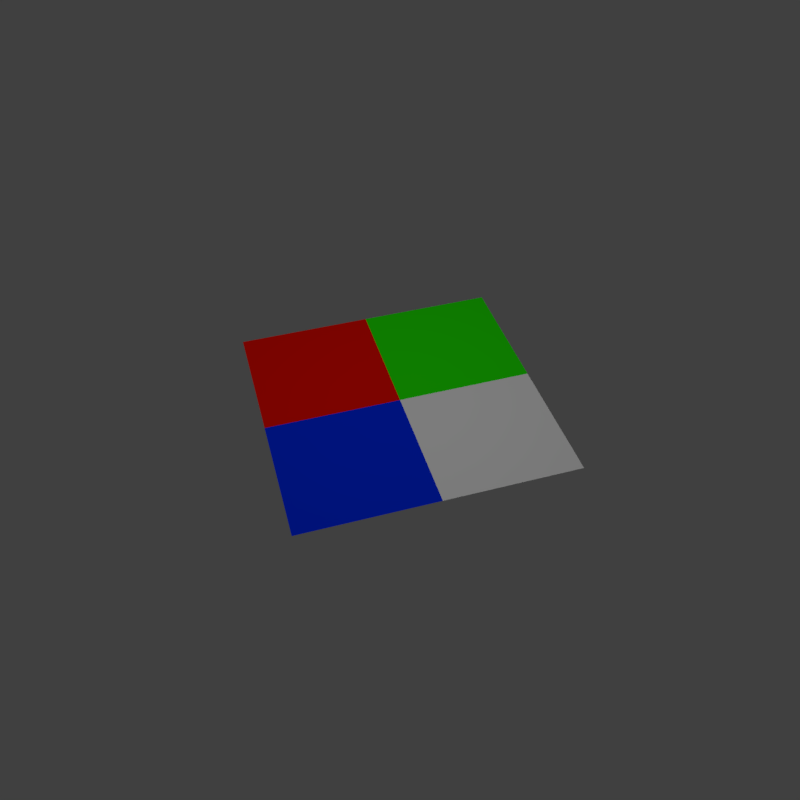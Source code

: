 # Source: plane.blend  (saved by Blender 2.78.0; exported with 4.5.12 LTS)
import bpy
from mathutils import Matrix  # noqa: F401  (used for matrix-valued properties, if any)

bpy.ops.wm.read_factory_settings(use_empty=True)
scene = bpy.context.scene
scene.name = 'Scene'

# ---- collections
col_collection_1 = bpy.data.collections.new('Collection 1'); scene.collection.children.link(col_collection_1)

# ---- materials (node trees are filled in below, after node groups)
mat_material = bpy.data.materials.new('Material')
mat_material.alpha_threshold = 0.0
mat_material.roughness = 0.5
mat_material_002 = bpy.data.materials.new('Material.002')
mat_material_002.alpha_threshold = 0.0
mat_material_002.roughness = 0.5
mat_material_003 = bpy.data.materials.new('Material.003')
mat_material_003.alpha_threshold = 0.0
mat_material_003.roughness = 0.5
mat_material_004 = bpy.data.materials.new('Material.004')
mat_material_004.alpha_threshold = 0.0
mat_material_004.roughness = 0.5

# ---- material node trees
mat_material.use_nodes = True; mat_material.node_tree.nodes.clear()
_N = mat_material.node_tree.nodes; _L = mat_material.node_tree.links
n0 = _N.new('ShaderNodeOutputMaterial'); n0.name = 'Material Output'; n0.location = (300, 300)
n1 = _N.new('ShaderNodeBsdfDiffuse'); n1.name = 'Diffuse BSDF'; n1.location = (10, 300)
n1.inputs[0].default_value = (0.01819, 0.8, 0.0, 1.0)
_L.new(n1.outputs[0], n0.inputs[0])
n0.is_active_output = True
mat_material_002.use_nodes = True; mat_material_002.node_tree.nodes.clear()
_N = mat_material_002.node_tree.nodes; _L = mat_material_002.node_tree.links
n0 = _N.new('ShaderNodeOutputMaterial'); n0.name = 'Material Output'; n0.location = (300, 300)
n1 = _N.new('ShaderNodeBsdfDiffuse'); n1.name = 'Diffuse BSDF'; n1.location = (10, 300)
n1.inputs[0].default_value = (0.8, 0.004925, 0.0, 1.0)
_L.new(n1.outputs[0], n0.inputs[0])
n0.is_active_output = True
mat_material_003.use_nodes = True; mat_material_003.node_tree.nodes.clear()
_N = mat_material_003.node_tree.nodes; _L = mat_material_003.node_tree.links
n0 = _N.new('ShaderNodeOutputMaterial'); n0.name = 'Material Output'; n0.location = (300, 300)
n1 = _N.new('ShaderNodeBsdfDiffuse'); n1.name = 'Diffuse BSDF'; n1.location = (10, 300)
n1.inputs[0].default_value = (0.0, 0.02639, 0.8, 1.0)
_L.new(n1.outputs[0], n0.inputs[0])
n0.is_active_output = True
mat_material_004.use_nodes = True; mat_material_004.node_tree.nodes.clear()
_N = mat_material_004.node_tree.nodes; _L = mat_material_004.node_tree.links
n0 = _N.new('ShaderNodeOutputMaterial'); n0.name = 'Material Output'; n0.location = (300, 300)
n1 = _N.new('ShaderNodeBsdfDiffuse'); n1.name = 'Diffuse BSDF'; n1.location = (10, 300)
_L.new(n1.outputs[0], n0.inputs[0])
n0.is_active_output = True

# ---- world
world_world = bpy.data.worlds.new('World'); scene.world = world_world
world_world.color = (0.05088, 0.05088, 0.05088)
world_world.use_sun_shadow = False
world_world.sun_shadow_jitter_overblur = 0.0
world_world.cycles.sampling_method = 'MANUAL'

# ---- cameras
cam_camera = bpy.data.cameras.new('Camera')
cam_camera.clip_end = 100.0
cam_camera.lens = 35.0
cam_camera.sensor_width = 32.0
cam_camera.sensor_height = 18.0
cam_camera.ortho_scale = 7.314
cam_camera.dof.focus_distance = 0.0

# ---- lights
light_point_002 = bpy.data.lights.new('Point.002', 'POINT')
light_point_002.transmission_factor = 0.0
light_point_002.energy = 200.0
light_point_002.shadow_buffer_clip_start = 0.5
light_point_002.shadow_soft_size = 0.1
light_point_002.shadow_maximum_resolution = 0.006
light_point_002.use_absolute_resolution = True
light_point_001 = bpy.data.lights.new('Point.001', 'POINT')
light_point_001.transmission_factor = 0.0
light_point_001.energy = 200.0
light_point_001.shadow_buffer_clip_start = 0.5
light_point_001.shadow_soft_size = 0.1
light_point_001.shadow_maximum_resolution = 0.006
light_point_001.use_absolute_resolution = True

# ---- meshes
me_plane = bpy.data.meshes.new('Plane')
me_plane.from_pydata([(-1.0, -1.0, 0.0), (1.0, -1.0, 0.0), (-1.0, 1.0, 0.0), (1.0, 1.0, 0.0), (-1.0, 0.0, 0.0), (0.0, -1.0, 0.0), (1.0, 0.0, 0.0), (0.0, 1.0, 0.0), (0.0, 0.0, 0.0)], [], [(8, 6, 3, 7), (4, 8, 7, 2), (0, 5, 8, 4), (5, 1, 6, 8)])
me_plane.polygons.foreach_set('material_index', [0, 1, 2, 3])
me_plane.materials.append(mat_material)
me_plane.materials.append(mat_material_002)
me_plane.materials.append(mat_material_003)
me_plane.materials.append(mat_material_004)
me_plane.use_remesh_preserve_volume = False
me_plane.use_remesh_preserve_attributes = False
me_plane.use_mirror_vertex_groups = False
me_plane.update()

# ---- objects
ob_point_001 = bpy.data.objects.new('Point.001', light_point_002)
ob_point = bpy.data.objects.new('Point', light_point_001)
ob_plane = bpy.data.objects.new('Plane', me_plane)
ob_camera = bpy.data.objects.new('Camera', cam_camera)

# ---- transforms, parenting, visibility, modifiers, constraints
ob_point_001.location = (0.0, 0.0, -5.0)
ob_point_001.lineart.crease_threshold = 0.0
ob_point.location = (0.0, 0.0, 5.0)
ob_point.lineart.crease_threshold = 0.0
ob_plane.location = (0.0, 0.0, 0.0)
ob_plane.lineart.crease_threshold = 0.0
ob_camera.location = (-1.252, -4.482, 4.388)
ob_camera.rotation_euler = (0.8147, 0.01111, -0.2828)
ob_camera.lock_rotations_4d = False
ob_camera.empty_display_type = 'ARROWS'
ob_camera.color = (0.0, 0.0, 0.0, 0.0)
ob_camera.display_type = 'WIRE'
ob_camera.lineart.crease_threshold = 0.0

# ---- collection membership
col_collection_1.objects.link(ob_point_001)
col_collection_1.objects.link(ob_point)
col_collection_1.objects.link(ob_plane)
col_collection_1.objects.link(ob_camera)

# ---- scene / render settings (as saved in the file)
scene.camera = ob_camera
scene.frame_start = 1; scene.frame_end = 250; scene.frame_set(1)
scene.render.engine = 'CYCLES'
scene.render.resolution_x = 256
scene.render.resolution_y = 256
scene.render.dither_intensity = 0.0
scene.cycles.use_denoising = False
scene.cycles.samples = 128
scene.cycles.sampling_pattern = 'TABULATED_SOBOL'
scene.cycles.light_sampling_threshold = 0.0
scene.cycles.use_adaptive_sampling = False
scene.cycles.use_light_tree = False
scene.cycles.blur_glossy = 0.0
scene.cycles.sample_clamp_indirect = 0.0
scene.view_settings.view_transform = 'Standard'
bpy.context.view_layer.update()
